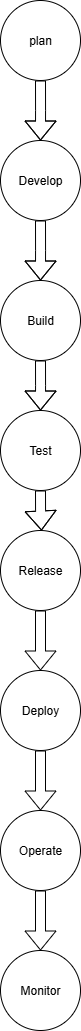

The diagram above was exported from draw.io. Its source (the exported page's mxGraphModel, read from the mxfile embedded in the PNG):
<mxGraphModel dx="830" dy="410" grid="1" gridSize="10" guides="1" tooltips="1" connect="1" arrows="1" fold="1" page="1" pageScale="1" pageWidth="850" pageHeight="1100" math="0" shadow="0">
  <root>
    <mxCell id="0" />
    <mxCell id="1" parent="0" />
    <mxCell id="J5C2tlRD9QSg5unt7vg9-24" value="" style="edgeStyle=orthogonalEdgeStyle;shape=flexArrow;rounded=0;orthogonalLoop=1;jettySize=auto;html=1;" edge="1" parent="1" source="J5C2tlRD9QSg5unt7vg9-1" target="J5C2tlRD9QSg5unt7vg9-21">
      <mxGeometry relative="1" as="geometry" />
    </mxCell>
    <mxCell id="J5C2tlRD9QSg5unt7vg9-1" value="Deploy" style="ellipse;whiteSpace=wrap;html=1;aspect=fixed;" vertex="1" parent="1">
      <mxGeometry x="385" y="690" width="80" height="80" as="geometry" />
    </mxCell>
    <mxCell id="J5C2tlRD9QSg5unt7vg9-20" style="edgeStyle=orthogonalEdgeStyle;shape=flexArrow;rounded=0;orthogonalLoop=1;jettySize=auto;html=1;" edge="1" parent="1" source="J5C2tlRD9QSg5unt7vg9-2">
      <mxGeometry relative="1" as="geometry">
        <mxPoint x="425" y="550" as="targetPoint" />
        <Array as="points">
          <mxPoint x="425" y="530" />
          <mxPoint x="426" y="530" />
          <mxPoint x="426" y="550" />
        </Array>
      </mxGeometry>
    </mxCell>
    <mxCell id="J5C2tlRD9QSg5unt7vg9-2" value="Test" style="ellipse;whiteSpace=wrap;html=1;aspect=fixed;" vertex="1" parent="1">
      <mxGeometry x="385" y="430" width="80" height="80" as="geometry" />
    </mxCell>
    <mxCell id="J5C2tlRD9QSg5unt7vg9-18" style="edgeStyle=orthogonalEdgeStyle;shape=flexArrow;rounded=0;orthogonalLoop=1;jettySize=auto;html=1;" edge="1" parent="1" source="J5C2tlRD9QSg5unt7vg9-4">
      <mxGeometry relative="1" as="geometry">
        <mxPoint x="425" y="430" as="targetPoint" />
      </mxGeometry>
    </mxCell>
    <mxCell id="J5C2tlRD9QSg5unt7vg9-4" value="Build" style="ellipse;whiteSpace=wrap;html=1;aspect=fixed;" vertex="1" parent="1">
      <mxGeometry x="385" y="300" width="80" height="80" as="geometry" />
    </mxCell>
    <mxCell id="J5C2tlRD9QSg5unt7vg9-22" style="edgeStyle=orthogonalEdgeStyle;shape=flexArrow;rounded=0;orthogonalLoop=1;jettySize=auto;html=1;entryX=0.5;entryY=0;entryDx=0;entryDy=0;" edge="1" parent="1" source="J5C2tlRD9QSg5unt7vg9-5" target="J5C2tlRD9QSg5unt7vg9-1">
      <mxGeometry relative="1" as="geometry" />
    </mxCell>
    <mxCell id="J5C2tlRD9QSg5unt7vg9-5" value="Release" style="ellipse;whiteSpace=wrap;html=1;aspect=fixed;" vertex="1" parent="1">
      <mxGeometry x="385" y="550" width="80" height="80" as="geometry" />
    </mxCell>
    <mxCell id="J5C2tlRD9QSg5unt7vg9-15" style="edgeStyle=orthogonalEdgeStyle;shape=flexArrow;rounded=0;orthogonalLoop=1;jettySize=auto;html=1;" edge="1" parent="1" source="J5C2tlRD9QSg5unt7vg9-6">
      <mxGeometry relative="1" as="geometry">
        <mxPoint x="425" y="160" as="targetPoint" />
      </mxGeometry>
    </mxCell>
    <mxCell id="J5C2tlRD9QSg5unt7vg9-6" value="plan" style="ellipse;whiteSpace=wrap;html=1;aspect=fixed;" vertex="1" parent="1">
      <mxGeometry x="385" y="20" width="80" height="80" as="geometry" />
    </mxCell>
    <mxCell id="J5C2tlRD9QSg5unt7vg9-16" style="edgeStyle=orthogonalEdgeStyle;shape=flexArrow;rounded=0;orthogonalLoop=1;jettySize=auto;html=1;" edge="1" parent="1" source="J5C2tlRD9QSg5unt7vg9-7">
      <mxGeometry relative="1" as="geometry">
        <mxPoint x="425" y="300" as="targetPoint" />
      </mxGeometry>
    </mxCell>
    <mxCell id="J5C2tlRD9QSg5unt7vg9-7" value="Develop" style="ellipse;whiteSpace=wrap;html=1;aspect=fixed;" vertex="1" parent="1">
      <mxGeometry x="385" y="160" width="80" height="80" as="geometry" />
    </mxCell>
    <mxCell id="J5C2tlRD9QSg5unt7vg9-26" value="" style="edgeStyle=orthogonalEdgeStyle;shape=flexArrow;rounded=0;orthogonalLoop=1;jettySize=auto;html=1;" edge="1" parent="1" source="J5C2tlRD9QSg5unt7vg9-21" target="J5C2tlRD9QSg5unt7vg9-25">
      <mxGeometry relative="1" as="geometry" />
    </mxCell>
    <mxCell id="J5C2tlRD9QSg5unt7vg9-21" value="Operate" style="ellipse;whiteSpace=wrap;html=1;aspect=fixed;" vertex="1" parent="1">
      <mxGeometry x="385" y="830" width="80" height="80" as="geometry" />
    </mxCell>
    <mxCell id="J5C2tlRD9QSg5unt7vg9-25" value="Monitor" style="ellipse;whiteSpace=wrap;html=1;aspect=fixed;" vertex="1" parent="1">
      <mxGeometry x="385" y="970" width="80" height="80" as="geometry" />
    </mxCell>
  </root>
</mxGraphModel>